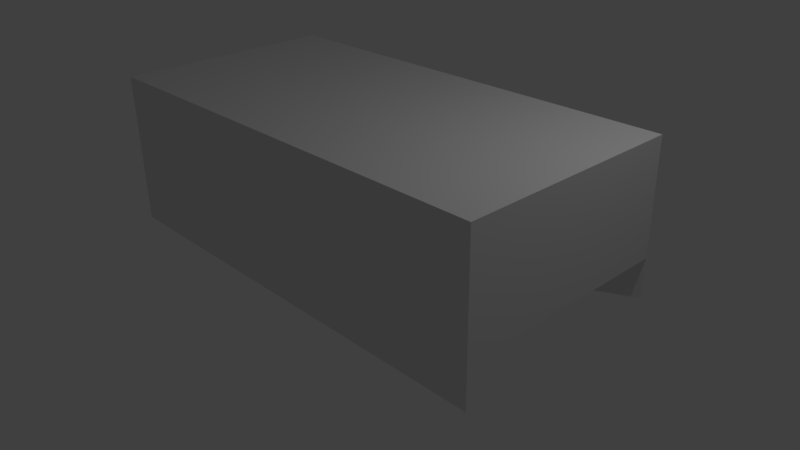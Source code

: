 # Source: tank_scene.blend  (saved by Blender 2.77.0; exported with 4.5.12 LTS)
import bpy
from mathutils import Matrix  # noqa: F401  (used for matrix-valued properties, if any)

bpy.ops.wm.read_factory_settings(use_empty=True)
scene = bpy.context.scene
scene.name = 'Scene'

# ---- collections
col_collection_1 = bpy.data.collections.new('Collection 1'); scene.collection.children.link(col_collection_1)

# ---- materials (node trees are filled in below, after node groups)
mat_material = bpy.data.materials.new('Material')
mat_material.alpha_threshold = 0.0
mat_material.use_transparent_shadow = False
mat_material.roughness = 0.5
mat_material.line_color = (0.0, 0.0, 0.0, 1.0)

# ---- material node trees

# ---- world
world_world = bpy.data.worlds.new('World'); scene.world = world_world
world_world.color = (0.05088, 0.05088, 0.05088)
world_world.use_sun_shadow = False
world_world.sun_shadow_jitter_overblur = 0.0
world_world.cycles.sampling_method = 'MANUAL'

# ---- cameras
cam_camera = bpy.data.cameras.new('Camera')
cam_camera.clip_end = 100.0
cam_camera.lens = 35.0
cam_camera.sensor_width = 32.0
cam_camera.sensor_height = 18.0
cam_camera.ortho_scale = 7.314
cam_camera.dof.focus_distance = 0.0
cam_camera.dof.aperture_fstop = 128.0

# ---- lights
light_lamp = bpy.data.lights.new('Lamp', 'POINT')
light_lamp.transmission_factor = 0.0
light_lamp.cutoff_distance = 30.0
light_lamp.energy = 100.0
light_lamp.shadow_buffer_clip_start = 1.001
light_lamp.shadow_soft_size = 0.1
light_lamp.shadow_maximum_resolution = 0.006
light_lamp.use_absolute_resolution = True

# ---- meshes
me_cube = bpy.data.meshes.new('Cube')
me_cube.from_pydata([(0.7512, 0.7512, -1.0), (0.7512, -0.7512, -1.0), (-0.7512, -0.7512, -1.0), (-0.7512, 0.7512, -1.0), (1.0, 1.0, 1.0), (1.0, -1.0, 1.0), (-1.0, -1.0, 1.0), (-1.0, 1.0, 1.0), (1.0, 1.0, -1.0), (1.0, -1.0, -1.0), (-1.0, 1.0, -1.0), (-1.0, -1.0, -1.0), (1.0, 1.0, -1.707), (-1.0, 1.0, -1.707), (1.0, -1.0, -1.707), (-1.0, -1.0, -1.707), (0.7512, 0.7512, -1.707), (-0.7512, 0.7512, -1.707), (0.7512, -0.7512, -1.707), (-0.7512, -0.7512, -1.707)], [], [(0, 1, 2, 3), (4, 7, 6, 5), (8, 4, 5, 9), (9, 5, 6, 11), (11, 6, 7, 10), (4, 8, 10, 7), (1, 0, 8, 9), (1, 9, 14, 18), (3, 10, 13, 17), (3, 2, 11, 10), (16, 17, 13, 12), (19, 18, 14, 15), (9, 11, 15, 14), (2, 1, 18, 19), (10, 8, 12, 13), (11, 2, 19, 15), (8, 0, 16, 12), (0, 3, 17, 16)])
me_cube.materials.append(mat_material)
me_cube.use_remesh_preserve_volume = False
me_cube.use_remesh_preserve_attributes = False
me_cube.use_mirror_vertex_groups = False
me_cube.update()

# ---- objects
ob_cube = bpy.data.objects.new('Cube', me_cube)
ob_lamp = bpy.data.objects.new('Lamp', light_lamp)
ob_camera = bpy.data.objects.new('Camera', cam_camera)

# ---- transforms, parenting, visibility, modifiers, constraints
ob_cube.location = (0.0, 0.0, 1.283)
ob_cube.scale = (3.0, 1.5, 0.75)
ob_cube.lock_rotations_4d = False
ob_cube.empty_display_type = 'ARROWS'
ob_cube.lineart.crease_threshold = 0.0
ob_lamp.location = (4.076, 1.005, 5.904)
ob_lamp.rotation_euler = (0.6503, 0.05522, 1.866)
ob_lamp.lock_rotations_4d = False
ob_lamp.empty_display_type = 'ARROWS'
ob_lamp.color = (0.0, 0.0, 0.0, 0.0)
ob_lamp.lineart.crease_threshold = 0.0
ob_camera.location = (7.481, -6.508, 5.344)
ob_camera.rotation_euler = (1.109, 0.01082, 0.8149)
ob_camera.lock_rotations_4d = False
ob_camera.empty_display_type = 'ARROWS'
ob_camera.color = (0.0, 0.0, 0.0, 0.0)
ob_camera.display_type = 'WIRE'
ob_camera.lineart.crease_threshold = 0.0

# ---- collection membership
col_collection_1.objects.link(ob_cube)
col_collection_1.objects.link(ob_lamp)
col_collection_1.objects.link(ob_camera)

# ---- scene / render settings (as saved in the file)
scene.camera = ob_camera
scene.frame_start = 1; scene.frame_end = 250; scene.frame_set(1)
scene.render.engine = 'BLENDER_EEVEE_NEXT'
scene.render.resolution_percentage = 50
scene.render.dither_intensity = 0.0
scene.cycles.use_denoising = False
scene.cycles.samples = 128
scene.cycles.sampling_pattern = 'TABULATED_SOBOL'
scene.cycles.light_sampling_threshold = 0.0
scene.cycles.use_adaptive_sampling = False
scene.cycles.use_light_tree = False
scene.cycles.blur_glossy = 0.0
scene.cycles.sample_clamp_indirect = 0.0
scene.view_settings.view_transform = 'Standard'
bpy.context.view_layer.update()
